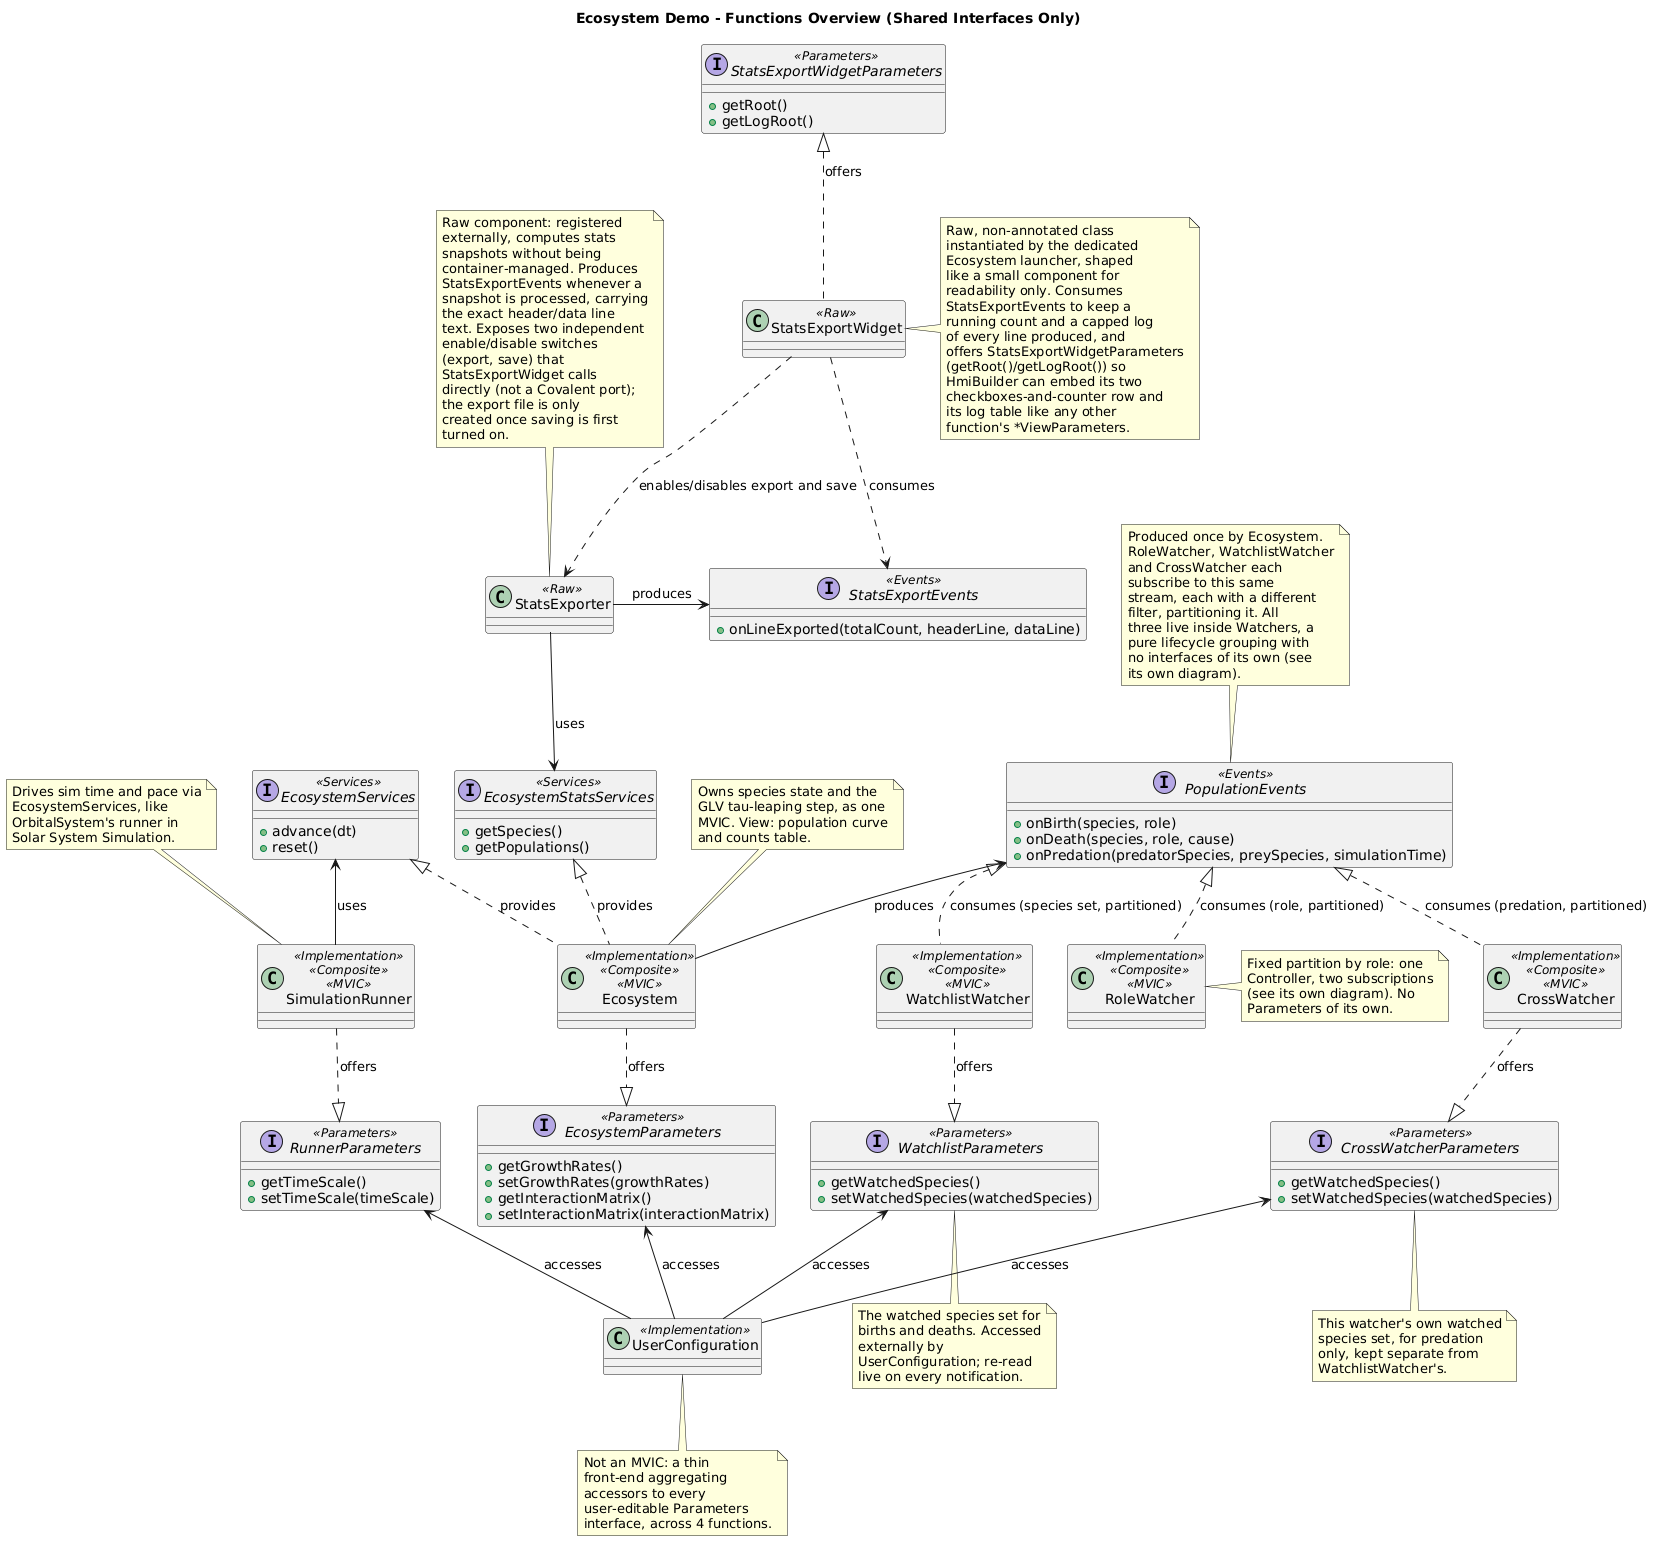

The diagram above was rendered by PlantUML. Its source (embedded in the PNG):
@startuml
title Ecosystem Demo - Functions Overview (Shared Interfaces Only)

top to bottom direction

interface EcosystemServices <<Services>> {
  +advance(dt)
  +reset()
}
interface PopulationEvents <<Events>> {
  +onBirth(species, role)
  +onDeath(species, role, cause)
  +onPredation(predatorSpecies, preySpecies, simulationTime)
}
interface EcosystemStatsServices <<Services>> {
  +getSpecies()
  +getPopulations()
}
interface StatsExportEvents <<Events>> {
  +onLineExported(totalCount, headerLine, dataLine)
}
interface StatsExportWidgetParameters <<Parameters>> {
  +getRoot()
  +getLogRoot()
}

class Ecosystem <<Implementation>> <<Composite>> <<MVIC>>
class SimulationRunner <<Implementation>> <<Composite>> <<MVIC>>
class RoleWatcher <<Implementation>> <<Composite>> <<MVIC>>
class WatchlistWatcher <<Implementation>> <<Composite>> <<MVIC>>
class CrossWatcher <<Implementation>> <<Composite>> <<MVIC>>
class StatsExporter <<Raw>>
class StatsExportWidget <<Raw>>

interface EcosystemParameters <<Parameters>> {
  +getGrowthRates()
  +setGrowthRates(growthRates)
  +getInteractionMatrix()
  +setInteractionMatrix(interactionMatrix)
}
interface RunnerParameters <<Parameters>> {
  +getTimeScale()
  +setTimeScale(timeScale)
}
interface WatchlistParameters <<Parameters>> {
  +getWatchedSpecies()
  +setWatchedSpecies(watchedSpecies)
}
interface CrossWatcherParameters <<Parameters>> {
  +getWatchedSpecies()
  +setWatchedSpecies(watchedSpecies)
}

class UserConfiguration <<Implementation>>

Ecosystem .u.|> EcosystemServices : provides
Ecosystem -u-> PopulationEvents : produces
Ecosystem .u.|> EcosystemStatsServices : provides
Ecosystem .d.|> EcosystemParameters : offers

SimulationRunner -u-> EcosystemServices : uses
SimulationRunner .d.|> RunnerParameters : offers

RoleWatcher .u.|> PopulationEvents : consumes (role, partitioned)

WatchlistWatcher .u.|> PopulationEvents : consumes (species set, partitioned)
WatchlistWatcher .d.|> WatchlistParameters : offers

CrossWatcher .u.|> PopulationEvents : consumes (predation, partitioned)
CrossWatcher .d.|> CrossWatcherParameters : offers

StatsExporter -d-> EcosystemStatsServices : uses
StatsExporter -r-> StatsExportEvents : produces
StatsExportWidget .u.|> StatsExportWidgetParameters : offers
StatsExportWidget .d.> StatsExportEvents : consumes
StatsExportWidget .d.> StatsExporter : enables/disables export and save

UserConfiguration -u-> EcosystemParameters : accesses
UserConfiguration -u-> RunnerParameters : accesses
UserConfiguration -u-> WatchlistParameters : accesses
UserConfiguration -u-> CrossWatcherParameters : accesses

note top of PopulationEvents
  Produced once by Ecosystem.
  RoleWatcher, WatchlistWatcher
  and CrossWatcher each
  subscribe to this same
  stream, each with a different
  filter, partitioning it. All
  three live inside Watchers, a
  pure lifecycle grouping with
  no interfaces of its own (see
  its own diagram).
end note

note top of Ecosystem
  Owns species state and the
  GLV tau-leaping step, as one
  MVIC. View: population curve
  and counts table.
end note

note top of SimulationRunner
  Drives sim time and pace via
  EcosystemServices, like
  OrbitalSystem's runner in
  Solar System Simulation.
end note

note right of RoleWatcher
  Fixed partition by role: one
  Controller, two subscriptions
  (see its own diagram). No
  Parameters of its own.
end note

note bottom of WatchlistParameters
  The watched species set for
  births and deaths. Accessed
  externally by
  UserConfiguration; re-read
  live on every notification.
end note

note bottom of CrossWatcherParameters
  This watcher's own watched
  species set, for predation
  only, kept separate from
  WatchlistWatcher's.
end note

note top of StatsExporter
  Raw component: registered
  externally, computes stats
  snapshots without being
  container-managed. Produces
  StatsExportEvents whenever a
  snapshot is processed, carrying
  the exact header/data line
  text. Exposes two independent
  enable/disable switches
  (export, save) that
  StatsExportWidget calls
  directly (not a Covalent port);
  the export file is only
  created once saving is first
  turned on.
end note

note right of StatsExportWidget
  Raw, non-annotated class
  instantiated by the dedicated
  Ecosystem launcher, shaped
  like a small component for
  readability only. Consumes
  StatsExportEvents to keep a
  running count and a capped log
  of every line produced, and
  offers StatsExportWidgetParameters
  (getRoot()/getLogRoot()) so
  HmiBuilder can embed its two
  checkboxes-and-counter row and
  its log table like any other
  function's *ViewParameters.
end note

note bottom of UserConfiguration
  Not an MVIC: a thin
  front-end aggregating
  accessors to every
  user-editable Parameters
  interface, across 4 functions.
end note

@enduml